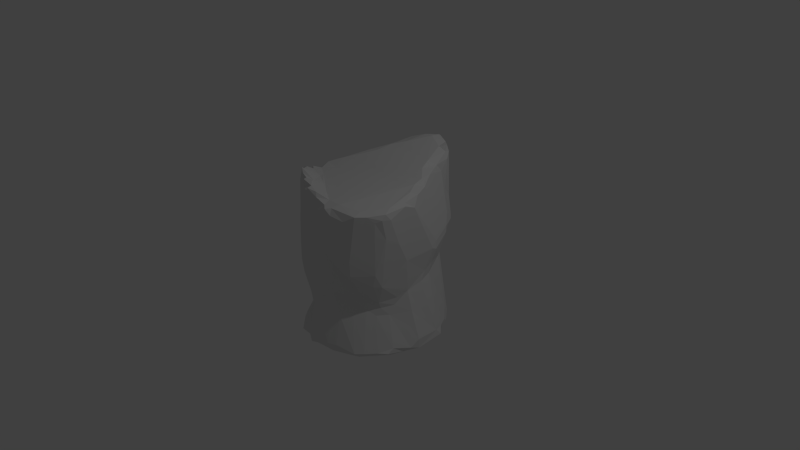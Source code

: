 # Source: Pillar2.blend  (saved by Blender 2.76.0; exported with 4.5.12 LTS)
import bpy
from mathutils import Matrix  # noqa: F401  (used for matrix-valued properties, if any)

bpy.ops.wm.read_factory_settings(use_empty=True)
scene = bpy.context.scene
scene.name = 'Scene'

# ---- collections
col_collection_1 = bpy.data.collections.new('Collection 1'); scene.collection.children.link(col_collection_1)

# ---- world
world_world = bpy.data.worlds.new('World'); scene.world = world_world
world_world.color = (0.05088, 0.05088, 0.05088)
world_world.use_sun_shadow = False
world_world.sun_shadow_jitter_overblur = 0.0
world_world.cycles.sampling_method = 'MANUAL'
world_world.cycles.sample_map_resolution = 256

# ---- cameras
cam_camera = bpy.data.cameras.new('Camera')
cam_camera.clip_end = 100.0
cam_camera.lens = 35.0
cam_camera.sensor_width = 32.0
cam_camera.sensor_height = 18.0
cam_camera.ortho_scale = 7.314
cam_camera.dof.focus_distance = 0.0
cam_camera.dof.aperture_fstop = 128.0

# ---- lights
light_lamp = bpy.data.lights.new('Lamp', 'POINT')
light_lamp.transmission_factor = 0.0
light_lamp.cutoff_distance = 30.0
light_lamp.energy = 100.0
light_lamp.shadow_buffer_clip_start = 1.001
light_lamp.shadow_soft_size = 0.1
light_lamp.shadow_maximum_resolution = 0.006
light_lamp.use_absolute_resolution = True
light_lamp.cycles.use_multiple_importance_sampling = False

# ---- meshes
me_cylinder_002 = bpy.data.meshes.new('Cylinder.002')
me_cylinder_002.from_pydata([(-4.442e-10, 0.9882, -0.9819), (0.01823, 1.213, 1.385), (0.4047, 0.909, -0.9954), (0.3956, 0.9818, 1.356), (0.7294, 0.6568, -0.9832), (0.3932, 0.753, 1.156), (0.9418, 0.306, -0.9911), (0.581, 0.3301, 1.089), (0.9832, -0.1033, -0.9896), (0.791, -0.09935, 1.098), (0.8542, -0.4932, -0.9876), (0.8472, -0.5398, 1.024), (0.5843, -0.8042, -0.9946), (0.5836, -0.8439, 1.015), (0.2035, -0.9576, -0.9853), (0.2047, -0.9108, 1.045), (-0.2068, -0.9731, -1.024), (-0.2113, -0.8341, 1.121), (-0.5841, -0.8039, -1.018), (-0.5877, -0.6395, 1.238), (-0.8632, -0.4976, -1.043), (-0.8669, -0.4206, 1.1), (-0.9845, -0.1035, -1.043), (-1.001, -0.08671, 0.9745), (-0.9315, 0.3027, -1.064), (-0.9724, 0.3535, 0.6616), (-0.7309, 0.6581, -0.9997), (-0.7432, 0.7417, 1.053), (-0.4053, 0.9103, -0.9939), (-0.3784, 1.143, 1.27), (-9.143e-09, 0.8546, 0.09206), (0.3082, 0.8495, 0.0227), (0.5605, 0.6383, 0.00255), (0.7126, 0.2412, -0.06903), (0.7363, -0.09825, -0.2003), (0.6333, -0.3784, -0.4096), (0.4264, -0.5534, -0.2305), (0.1422, -0.7656, -0.1529), (-0.1621, -0.8944, -0.4455), (-0.4101, -0.5578, -0.4292), (-0.583, -0.3548, -0.4424), (-0.6997, -0.06929, -0.786), (-0.6747, 0.2936, -0.2772), (-0.5386, 0.573, -0.05249), (-0.3082, 0.84, 0.06733), (0.0002019, 1.206, 0.2702), (0.3291, 1.101, 0.2809), (0.5685, 0.8062, 0.3577), (0.7581, 0.3733, 0.2193), (0.7773, -0.1204, 0.2019), (0.6989, -0.5712, 0.05822), (0.4596, -0.8841, 0.2544), (0.1227, -0.8857, 0.4502), (-0.1925, -0.8811, 0.04097), (-0.4667, -0.8223, 0.02867), (-0.6199, -0.4883, 0.4407), (-0.6936, -0.09881, 0.256), (-0.7835, 0.378, 0.09786), (-0.6144, 0.8077, 0.2512), (-0.3358, 1.104, 0.3506)], [], [(45, 1, 3, 46), (46, 3, 5, 47), (47, 5, 7, 48), (48, 7, 9, 49), (49, 9, 11, 50), (50, 11, 13, 51), (51, 13, 15, 52), (52, 15, 17, 53), (53, 17, 19, 54), (54, 19, 21, 55), (55, 21, 23, 56), (56, 23, 25, 57), (57, 25, 27, 58), (3, 1, 29, 27, 25, 23, 21, 19, 17, 15, 13, 11, 9, 7, 5), (59, 29, 1, 45), (58, 27, 29, 59), (0, 2, 4, 6, 8, 10, 12, 14, 16, 18, 20, 22, 24, 26, 28), (26, 43, 44, 28), (28, 44, 30, 0), (24, 42, 43, 26), (22, 41, 42, 24), (20, 40, 41, 22), (18, 39, 40, 20), (16, 38, 39, 18), (14, 37, 38, 16), (12, 36, 37, 14), (10, 35, 36, 12), (8, 34, 35, 10), (6, 33, 34, 8), (4, 32, 33, 6), (2, 31, 32, 4), (0, 30, 31, 2), (43, 58, 59, 44), (44, 59, 45, 30), (42, 57, 58, 43), (41, 56, 57, 42), (40, 55, 56, 41), (39, 54, 55, 40), (38, 53, 54, 39), (37, 52, 53, 38), (36, 51, 52, 37), (35, 50, 51, 36), (34, 49, 50, 35), (33, 48, 49, 34), (32, 47, 48, 33), (31, 46, 47, 32), (30, 45, 46, 31)])
_uv = me_cylinder_002.uv_layers.new(name='UVMap')
_uv.uv.foreach_set('vector', [0.8414, 0.7681, 0.8507, 1.0, 0.7655, 1.0, 0.7751, 0.7737, 0.3864, 0.2255, 0.4026, 0.0, 0.4476, 0.03951, 0.451, 0.2073, 0.451, 0.2073, 0.4476, 0.03951, 0.5357, 0.04992, 0.5417, 0.2326, 0.5417, 0.2326, 0.5357, 0.04992, 0.6254, 0.04447, 0.6362, 0.2315, 0.6362, 0.2315, 0.6254, 0.04447, 0.7117, 0.05583, 0.7197, 0.2568, 0.7532, 0.2475, 0.7197, 0.0465, 0.786, 0.04363, 0.8146, 0.2017, 0.8146, 0.2017, 0.786, 0.04363, 0.8598, 0.03622, 0.8762, 0.1607, 0.8762, 0.1607, 0.8598, 0.03622, 0.9321, 0.02154, 0.9361, 0.2461, 0.9361, 0.2461, 0.9321, 0.02154, 0.99, 0.0, 0.9835, 0.2495, 0.02781, 0.2752, 0.05515, 0.0199, 0.1082, 0.04395, 0.09284, 0.1847, 0.09284, 0.1847, 0.1082, 0.04395, 0.1778, 0.06588, 0.1714, 0.2191, 0.1714, 0.2191, 0.1778, 0.06588, 0.2635, 0.1276, 0.2668, 0.247, 0.2668, 0.247, 0.2635, 0.1276, 0.3253, 0.04501, 0.341, 0.213, 0.3287, 0.8747, 0.2748, 0.9463, 0.1959, 0.9588, 0.1002, 0.903, 0.02693, 0.8395, 0.0, 0.7564, 0.006074, 0.682, 0.04596, 0.6205, 0.1004, 0.5557, 0.1701, 0.5118, 0.2429, 0.499, 0.3102, 0.5412, 0.3287, 0.6325, 0.317, 0.7317, 0.3103, 0.8284, 0.894, 0.7857, 0.9144, 0.976, 0.8507, 1.0, 0.8414, 0.7681, 0.341, 0.213, 0.3253, 0.04501, 0.3864, 0.0, 0.3864, 0.1926, 0.7655, 0.7146, 0.7423, 0.797, 0.6874, 0.8593, 0.6156, 0.8961, 0.5358, 0.8961, 0.4632, 0.8611, 0.4085, 0.7983, 0.3864, 0.716, 0.3913, 0.63, 0.4313, 0.5552, 0.4958, 0.5034, 0.5742, 0.4865, 0.6515, 0.5059, 0.7161, 0.5555, 0.7584, 0.6286, 0.3289, 0.4742, 0.2965, 0.2793, 0.3378, 0.2543, 0.365, 0.4742, 0.7655, 0.7314, 0.8182, 0.5158, 0.8714, 0.5215, 0.8303, 0.7434, 0.2692, 0.4886, 0.2505, 0.3272, 0.2965, 0.2793, 0.3289, 0.4742, 0.1936, 0.4873, 0.1874, 0.4363, 0.2505, 0.3272, 0.2692, 0.4886, 0.1143, 0.4919, 0.1255, 0.3683, 0.1874, 0.4363, 0.1936, 0.4873, 0.04573, 0.4923, 0.08052, 0.3691, 0.1255, 0.3683, 0.1143, 0.4919, 0.0, 0.499, 0.007714, 0.378, 0.08052, 0.3691, 0.04573, 0.4923, 0.8718, 0.459, 0.8684, 0.2884, 0.9334, 0.3474, 0.9488, 0.4668, 0.7925, 0.4634, 0.8039, 0.3079, 0.8684, 0.2884, 0.8718, 0.459, 0.7247, 0.4668, 0.7564, 0.348, 0.8039, 0.3079, 0.7925, 0.4634, 0.651, 0.4812, 0.6337, 0.3156, 0.6844, 0.3562, 0.7197, 0.4766, 0.5717, 0.4854, 0.5673, 0.2914, 0.6337, 0.3156, 0.651, 0.4812, 0.4968, 0.4865, 0.4854, 0.2798, 0.5673, 0.2914, 0.5717, 0.4854, 0.9068, 0.76, 0.9236, 0.5466, 0.9839, 0.5589, 0.9839, 0.7681, 0.8303, 0.7434, 0.8714, 0.5215, 0.9236, 0.5466, 0.9068, 0.76, 1.0, 0.9768, 0.9523, 0.9748, 0.9144, 0.8996, 0.9647, 0.9129, 0.9647, 0.9129, 0.9144, 0.8996, 0.9159, 0.8267, 0.9805, 0.8506, 0.2505, 0.3272, 0.2668, 0.247, 0.341, 0.213, 0.2965, 0.2793, 0.1874, 0.4363, 0.1714, 0.2191, 0.2668, 0.247, 0.2505, 0.3272, 0.1255, 0.3683, 0.09284, 0.1847, 0.1714, 0.2191, 0.1874, 0.4363, 0.08052, 0.3691, 0.02781, 0.2752, 0.09284, 0.1847, 0.1255, 0.3683, 0.007714, 0.378, 0.006617, 0.276, 0.02781, 0.2752, 0.08052, 0.3691, 0.8684, 0.2884, 0.8762, 0.1607, 0.9361, 0.2461, 0.9334, 0.3474, 0.8039, 0.3079, 0.8146, 0.2017, 0.8762, 0.1607, 0.8684, 0.2884, 0.7564, 0.348, 0.7532, 0.2475, 0.8146, 0.2017, 0.8039, 0.3079, 0.6337, 0.3156, 0.6362, 0.2315, 0.7197, 0.2568, 0.6844, 0.3562, 0.5673, 0.2914, 0.5417, 0.2326, 0.6362, 0.2315, 0.6337, 0.3156, 0.4854, 0.2798, 0.451, 0.2073, 0.5417, 0.2326, 0.5673, 0.2914, 0.9236, 0.5466, 0.9145, 0.4948, 0.9819, 0.4865, 0.9839, 0.5589, 0.9805, 0.8506, 0.9159, 0.8267, 0.955, 0.7681, 1.0, 0.7901])
me_cylinder_002.use_remesh_preserve_volume = False
me_cylinder_002.use_remesh_preserve_attributes = False
me_cylinder_002.use_mirror_vertex_groups = False
me_cylinder_002.update()

# ---- objects
ob_cylinder = bpy.data.objects.new('Cylinder', me_cylinder_002)
ob_lamp = bpy.data.objects.new('Lamp', light_lamp)
ob_camera = bpy.data.objects.new('Camera', cam_camera)

# ---- transforms, parenting, visibility, modifiers, constraints
ob_cylinder.location = (0.0, 0.0, 0.0)
ob_cylinder.lineart.crease_threshold = 0.0
_m = ob_cylinder.modifiers.new('Remesh', 'REMESH')
_m.scale = 0.3202
_m.octree_depth = 6
_m = ob_cylinder.modifiers.new('Triangulate', 'TRIANGULATE')
_m.quad_method = 'BEAUTY'
_m = ob_cylinder.modifiers.new('Smooth', 'SMOOTH')
_m.factor = -0.34
_m = ob_cylinder.modifiers.new('Decimate', 'DECIMATE')
_m.ratio = 0.1348
ob_lamp.location = (4.076, 1.005, 5.904)
ob_lamp.rotation_euler = (0.6503, 0.05522, 1.866)
ob_lamp.lock_rotations_4d = False
ob_lamp.empty_display_type = 'ARROWS'
ob_lamp.color = (0.0, 0.0, 0.0, 0.0)
ob_lamp.lineart.crease_threshold = 0.0
ob_camera.location = (7.481, -6.508, 5.344)
ob_camera.rotation_euler = (1.109, 0.01082, 0.8149)
ob_camera.lock_rotations_4d = False
ob_camera.empty_display_type = 'ARROWS'
ob_camera.color = (0.0, 0.0, 0.0, 0.0)
ob_camera.display_type = 'WIRE'
ob_camera.lineart.crease_threshold = 0.0

# ---- collection membership
col_collection_1.objects.link(ob_cylinder)
col_collection_1.objects.link(ob_lamp)
col_collection_1.objects.link(ob_camera)

# ---- scene / render settings (as saved in the file)
scene.camera = ob_camera
scene.frame_start = 1; scene.frame_end = 250; scene.frame_set(1)
scene.render.engine = 'BLENDER_EEVEE_NEXT'
scene.render.resolution_percentage = 50
scene.render.dither_intensity = 0.0
scene.cycles.use_denoising = False
scene.cycles.samples = 10
scene.cycles.sampling_pattern = 'TABULATED_SOBOL'
scene.cycles.light_sampling_threshold = 0.0
scene.cycles.use_adaptive_sampling = False
scene.cycles.use_light_tree = False
scene.cycles.blur_glossy = 0.0
scene.cycles.pixel_filter_type = 'GAUSSIAN'
scene.cycles.sample_clamp_indirect = 0.0
scene.view_settings.view_transform = 'Standard'
bpy.context.view_layer.update()
